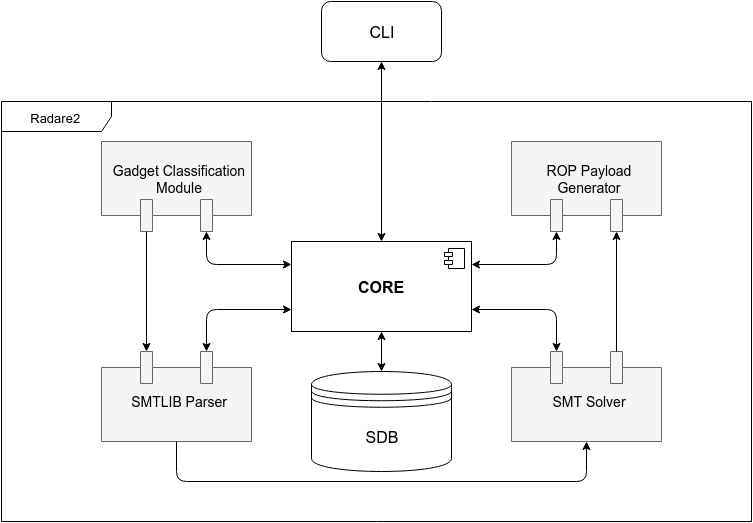

The diagram above was exported from draw.io. Its source (the exported page's mxGraphModel, read from the mxfile embedded in the PNG):
<mxGraphModel dx="880" dy="388" grid="1" gridSize="10" guides="1" tooltips="1" connect="1" arrows="1" fold="1" page="1" pageScale="1" pageWidth="850" pageHeight="1100" background="#ffffff" math="0" shadow="0">
  <root>
    <mxCell id="0" />
    <mxCell id="1" parent="0" />
    <mxCell id="2" value="&lt;font style=&quot;font-size: 16px;&quot;&gt;CLI&lt;/font&gt;" style="rounded=1;whiteSpace=wrap;html=1;fontSize=16;" parent="1" vertex="1">
      <mxGeometry x="400" y="80" width="120" height="60" as="geometry" />
    </mxCell>
    <mxCell id="4" value="Gadget Classification&#10;Module" style="shape=component;align=center;spacingLeft=6;direction=north;horizontal=1;fontSize=14;labelPosition=center;verticalLabelPosition=middle;verticalAlign=middle;labelBackgroundColor=none;spacingBottom=14;fillColor=#f5f5f5;strokeColor=#666666;" parent="1" vertex="1">
      <mxGeometry x="180" y="220" width="150" height="90" as="geometry" />
    </mxCell>
    <mxCell id="5" value="ROP Payload&#10;Generator" style="shape=component;align=center;spacingLeft=6;direction=north;horizontal=1;fontSize=14;labelPosition=center;verticalLabelPosition=middle;verticalAlign=middle;labelBackgroundColor=none;spacingBottom=14;fillColor=#f5f5f5;strokeColor=#666666;" parent="1" vertex="1">
      <mxGeometry x="590" y="220" width="150" height="90" as="geometry" />
    </mxCell>
    <mxCell id="6" value="SMTLIB Parser" style="shape=component;align=center;spacingLeft=6;direction=south;horizontal=1;fontSize=14;labelPosition=center;verticalLabelPosition=middle;verticalAlign=middle;labelBackgroundColor=none;spacingBottom=-12;fillColor=#f5f5f5;strokeColor=#666666;" parent="1" vertex="1">
      <mxGeometry x="180" y="430" width="150" height="90" as="geometry" />
    </mxCell>
    <mxCell id="7" value="SMT Solver" style="shape=component;align=center;spacingLeft=6;direction=south;horizontal=1;fontSize=14;labelPosition=center;verticalLabelPosition=middle;verticalAlign=middle;labelBackgroundColor=none;spacingBottom=-12;fillColor=#f5f5f5;strokeColor=#666666;" parent="1" vertex="1">
      <mxGeometry x="590" y="430" width="150" height="90" as="geometry" />
    </mxCell>
    <mxCell id="9" value="&lt;font style=&quot;font-size: 16px;&quot;&gt;SDB&lt;/font&gt;" style="shape=datastore;whiteSpace=wrap;html=1;labelBackgroundColor=none;fontSize=16;" parent="1" vertex="1">
      <mxGeometry x="390" y="450" width="140" height="100" as="geometry" />
    </mxCell>
    <mxCell id="10" value="Radare2&amp;nbsp;" style="shape=umlFrame;whiteSpace=wrap;html=1;labelBackgroundColor=none;fontSize=13;width=110;height=30;" parent="1" vertex="1">
      <mxGeometry x="80" y="180" width="750" height="420" as="geometry" />
    </mxCell>
    <mxCell id="12" value="&lt;b&gt;&lt;font style=&quot;font-size: 16px;&quot;&gt;CORE&lt;/font&gt;&lt;/b&gt;" style="html=1;labelBackgroundColor=none;fontSize=16;" parent="1" vertex="1">
      <mxGeometry x="370" y="320" width="180" height="90" as="geometry" />
    </mxCell>
    <mxCell id="13" value="" style="shape=component;jettyWidth=8;jettyHeight=4;" parent="12" vertex="1">
      <mxGeometry x="1" width="20" height="20" relative="1" as="geometry">
        <mxPoint x="-27" y="7" as="offset" />
      </mxGeometry>
    </mxCell>
    <mxCell id="14" value="" style="endArrow=classic;html=1;fontSize=13;exitX=0;exitY=0.3;entryX=0;entryY=0.7;" parent="1" source="4" target="6" edge="1">
      <mxGeometry width="50" height="50" relative="1" as="geometry">
        <mxPoint x="10" y="220" as="sourcePoint" />
        <mxPoint x="60" y="170" as="targetPoint" />
      </mxGeometry>
    </mxCell>
    <mxCell id="17" value="" style="endArrow=classic;startArrow=classic;html=1;fontSize=13;entryX=0;entryY=0.7;" parent="1" target="4" edge="1">
      <mxGeometry width="50" height="50" relative="1" as="geometry">
        <mxPoint x="370" y="343" as="sourcePoint" />
        <mxPoint x="60" y="180" as="targetPoint" />
        <Array as="points">
          <mxPoint x="285" y="343" />
        </Array>
      </mxGeometry>
    </mxCell>
    <mxCell id="18" value="" style="endArrow=classic;startArrow=classic;html=1;fontSize=13;entryX=0;entryY=0.75;exitX=0;exitY=0.3;" parent="1" source="6" target="12" edge="1">
      <mxGeometry width="50" height="50" relative="1" as="geometry">
        <mxPoint x="10" y="230" as="sourcePoint" />
        <mxPoint x="60" y="180" as="targetPoint" />
        <Array as="points">
          <mxPoint x="285" y="388" />
        </Array>
      </mxGeometry>
    </mxCell>
    <mxCell id="19" value="" style="endArrow=classic;startArrow=classic;html=1;fontSize=13;entryX=0;entryY=0.3;exitX=1;exitY=0.25;" parent="1" source="12" target="5" edge="1">
      <mxGeometry width="50" height="50" relative="1" as="geometry">
        <mxPoint x="10" y="230" as="sourcePoint" />
        <mxPoint x="60" y="180" as="targetPoint" />
        <Array as="points">
          <mxPoint x="635" y="343" />
        </Array>
      </mxGeometry>
    </mxCell>
    <mxCell id="20" value="" style="endArrow=classic;startArrow=classic;html=1;fontSize=13;entryX=0;entryY=0.7;exitX=1;exitY=0.75;" parent="1" source="12" target="7" edge="1">
      <mxGeometry width="50" height="50" relative="1" as="geometry">
        <mxPoint x="10" y="230" as="sourcePoint" />
        <mxPoint x="60" y="180" as="targetPoint" />
        <Array as="points">
          <mxPoint x="635" y="388" />
        </Array>
      </mxGeometry>
    </mxCell>
    <mxCell id="21" value="" style="endArrow=classic;html=1;fontSize=13;exitX=0;exitY=0.3;entryX=0;entryY=0.7;" parent="1" source="7" target="5" edge="1">
      <mxGeometry width="50" height="50" relative="1" as="geometry">
        <mxPoint x="10" y="230" as="sourcePoint" />
        <mxPoint x="60" y="180" as="targetPoint" />
      </mxGeometry>
    </mxCell>
    <mxCell id="22" value="" style="endArrow=classic;startArrow=classic;html=1;fontSize=13;entryX=0.5;entryY=1;exitX=0.5;exitY=0;" parent="1" source="9" target="12" edge="1">
      <mxGeometry width="50" height="50" relative="1" as="geometry">
        <mxPoint x="10" y="230" as="sourcePoint" />
        <mxPoint x="60" y="180" as="targetPoint" />
      </mxGeometry>
    </mxCell>
    <mxCell id="23" value="" style="endArrow=classic;startArrow=classic;html=1;fontSize=16;entryX=0.5;entryY=1;exitX=0.5;exitY=0;" parent="1" source="12" target="2" edge="1">
      <mxGeometry width="50" height="50" relative="1" as="geometry">
        <mxPoint x="10" y="80" as="sourcePoint" />
        <mxPoint x="60" y="30" as="targetPoint" />
      </mxGeometry>
    </mxCell>
    <mxCell id="24" value="" style="endArrow=classic;html=1;fontSize=16;exitX=1;exitY=0.5;entryX=1;entryY=0.5;" parent="1" source="6" target="7" edge="1">
      <mxGeometry width="50" height="50" relative="1" as="geometry">
        <mxPoint x="300" y="590" as="sourcePoint" />
        <mxPoint x="350" y="540" as="targetPoint" />
        <Array as="points">
          <mxPoint x="255" y="560" />
          <mxPoint x="665" y="560" />
        </Array>
      </mxGeometry>
    </mxCell>
  </root>
</mxGraphModel>